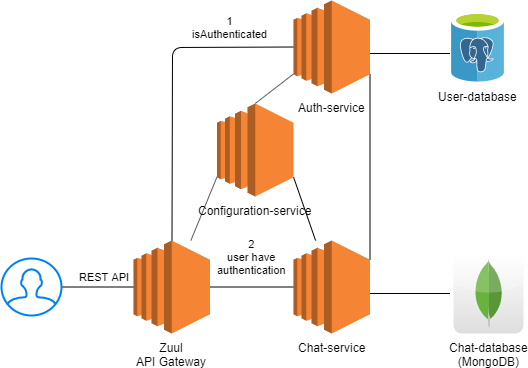

The diagram above was exported from draw.io. Its source (the exported page's mxGraphModel, read from the mxfile embedded in the PNG):
<mxGraphModel dx="1408" dy="699" grid="1" gridSize="10" guides="1" tooltips="1" connect="1" arrows="1" fold="1" page="1" pageScale="1" pageWidth="850" pageHeight="1100" math="0" shadow="0">
  <root>
    <mxCell id="0" />
    <mxCell id="1" parent="0" />
    <mxCell id="R9Z9oo9d-5mH8YnVjISf-20" value="REST API" style="endArrow=none;html=1;" edge="1" parent="1" source="R9Z9oo9d-5mH8YnVjISf-33" target="R9Z9oo9d-5mH8YnVjISf-29">
      <mxGeometry x="0.1579" y="10" width="50" height="50" relative="1" as="geometry">
        <mxPoint x="105" y="400" as="sourcePoint" />
        <mxPoint x="200" y="400" as="targetPoint" />
        <mxPoint as="offset" />
      </mxGeometry>
    </mxCell>
    <mxCell id="R9Z9oo9d-5mH8YnVjISf-21" value="" style="endArrow=none;html=1;exitX=0;exitY=0.5;exitDx=0;exitDy=0;" edge="1" parent="1">
      <mxGeometry width="50" height="50" relative="1" as="geometry">
        <mxPoint x="478.5" y="160" as="sourcePoint" />
        <mxPoint x="398.5" y="160" as="targetPoint" />
      </mxGeometry>
    </mxCell>
    <mxCell id="R9Z9oo9d-5mH8YnVjISf-22" value="1&lt;br&gt;isAuthenticated" style="endArrow=none;html=1;entryX=0;entryY=0.5;entryDx=0;entryDy=0;entryPerimeter=0;" edge="1" parent="1" target="R9Z9oo9d-5mH8YnVjISf-30">
      <mxGeometry x="0.6" y="20" width="50" height="50" relative="1" as="geometry">
        <mxPoint x="200.5" y="347" as="sourcePoint" />
        <mxPoint x="320.5" y="148" as="targetPoint" />
        <Array as="points">
          <mxPoint x="201" y="154" />
        </Array>
        <mxPoint as="offset" />
      </mxGeometry>
    </mxCell>
    <mxCell id="R9Z9oo9d-5mH8YnVjISf-23" value="" style="endArrow=none;html=1;exitX=0;exitY=0.5;exitDx=0;exitDy=0;" edge="1" parent="1">
      <mxGeometry width="50" height="50" relative="1" as="geometry">
        <mxPoint x="478.5" y="400" as="sourcePoint" />
        <mxPoint x="398.5" y="400" as="targetPoint" />
      </mxGeometry>
    </mxCell>
    <mxCell id="R9Z9oo9d-5mH8YnVjISf-24" value="2&lt;br&gt;user have&lt;br&gt;authentication" style="endArrow=none;html=1;exitX=1;exitY=0.5;exitDx=0;exitDy=0;exitPerimeter=0;entryX=0;entryY=0.5;entryDx=0;entryDy=0;entryPerimeter=0;" edge="1" parent="1" source="R9Z9oo9d-5mH8YnVjISf-29" target="R9Z9oo9d-5mH8YnVjISf-32">
      <mxGeometry y="30" width="50" height="50" relative="1" as="geometry">
        <mxPoint x="320" y="400" as="sourcePoint" />
        <mxPoint x="270" y="394" as="targetPoint" />
        <mxPoint as="offset" />
      </mxGeometry>
    </mxCell>
    <mxCell id="R9Z9oo9d-5mH8YnVjISf-25" value="" style="endArrow=none;html=1;entryX=1;entryY=0.79;entryDx=0;entryDy=0;entryPerimeter=0;exitX=1;exitY=0.21;exitDx=0;exitDy=0;exitPerimeter=0;" edge="1" parent="1" source="R9Z9oo9d-5mH8YnVjISf-32" target="R9Z9oo9d-5mH8YnVjISf-30">
      <mxGeometry width="50" height="50" relative="1" as="geometry">
        <mxPoint x="650" y="530" as="sourcePoint" />
        <mxPoint x="670" y="370" as="targetPoint" />
      </mxGeometry>
    </mxCell>
    <mxCell id="R9Z9oo9d-5mH8YnVjISf-26" value="" style="endArrow=none;html=1;exitX=0;exitY=0.79;exitDx=0;exitDy=0;exitPerimeter=0;entryX=0.5;entryY=0;entryDx=0;entryDy=0;entryPerimeter=0;" edge="1" parent="1" source="R9Z9oo9d-5mH8YnVjISf-30" target="R9Z9oo9d-5mH8YnVjISf-31">
      <mxGeometry width="50" height="50" relative="1" as="geometry">
        <mxPoint x="172" y="140" as="sourcePoint" />
        <mxPoint x="152" y="180" as="targetPoint" />
      </mxGeometry>
    </mxCell>
    <mxCell id="R9Z9oo9d-5mH8YnVjISf-27" value="" style="endArrow=none;html=1;exitX=1;exitY=0.79;exitDx=0;exitDy=0;exitPerimeter=0;" edge="1" parent="1" source="R9Z9oo9d-5mH8YnVjISf-31" target="R9Z9oo9d-5mH8YnVjISf-32">
      <mxGeometry width="50" height="50" relative="1" as="geometry">
        <mxPoint x="90" y="210" as="sourcePoint" />
        <mxPoint x="70" y="250" as="targetPoint" />
      </mxGeometry>
    </mxCell>
    <mxCell id="R9Z9oo9d-5mH8YnVjISf-28" value="" style="endArrow=none;html=1;exitX=0;exitY=0.79;exitDx=0;exitDy=0;exitPerimeter=0;" edge="1" parent="1" source="R9Z9oo9d-5mH8YnVjISf-31" target="R9Z9oo9d-5mH8YnVjISf-29">
      <mxGeometry width="50" height="50" relative="1" as="geometry">
        <mxPoint x="172" y="220" as="sourcePoint" />
        <mxPoint x="152" y="260" as="targetPoint" />
      </mxGeometry>
    </mxCell>
    <mxCell id="R9Z9oo9d-5mH8YnVjISf-29" value="Zuul&lt;br&gt;API Gateway" style="outlineConnect=0;dashed=0;verticalLabelPosition=bottom;verticalAlign=top;align=center;html=1;shape=mxgraph.aws3.ec2;fillColor=#F58534;gradientColor=none;" vertex="1" parent="1">
      <mxGeometry x="162" y="347" width="76.5" height="93" as="geometry" />
    </mxCell>
    <mxCell id="R9Z9oo9d-5mH8YnVjISf-30" value="Auth-service" style="outlineConnect=0;dashed=0;verticalLabelPosition=bottom;verticalAlign=top;align=center;html=1;shape=mxgraph.aws3.ec2;fillColor=#F58534;gradientColor=none;" vertex="1" parent="1">
      <mxGeometry x="322" y="107" width="76.5" height="93" as="geometry" />
    </mxCell>
    <mxCell id="R9Z9oo9d-5mH8YnVjISf-31" value="Configuration-service" style="outlineConnect=0;dashed=0;verticalLabelPosition=bottom;verticalAlign=top;align=center;html=1;shape=mxgraph.aws3.ec2;fillColor=#F58534;gradientColor=none;" vertex="1" parent="1">
      <mxGeometry x="245.5" y="210" width="76.5" height="93" as="geometry" />
    </mxCell>
    <mxCell id="R9Z9oo9d-5mH8YnVjISf-32" value="Chat-service" style="outlineConnect=0;dashed=0;verticalLabelPosition=bottom;verticalAlign=top;align=center;html=1;shape=mxgraph.aws3.ec2;fillColor=#F58534;gradientColor=none;" vertex="1" parent="1">
      <mxGeometry x="322" y="347" width="76.5" height="93" as="geometry" />
    </mxCell>
    <mxCell id="R9Z9oo9d-5mH8YnVjISf-33" value="" style="html=1;verticalLabelPosition=bottom;align=center;labelBackgroundColor=#ffffff;verticalAlign=top;strokeWidth=2;strokeColor=#0080F0;fillColor=#ffffff;shadow=0;dashed=0;shape=mxgraph.ios7.icons.user;" vertex="1" parent="1">
      <mxGeometry x="30" y="365" width="60" height="57" as="geometry" />
    </mxCell>
    <mxCell id="R9Z9oo9d-5mH8YnVjISf-34" value="User-database" style="aspect=fixed;html=1;points=[];align=center;image;fontSize=12;image=img/lib/mscae/Azure_Database_for_PostgreSQL_servers.svg;" vertex="1" parent="1">
      <mxGeometry x="480" y="118.5" width="53" height="70" as="geometry" />
    </mxCell>
    <mxCell id="R9Z9oo9d-5mH8YnVjISf-40" value="Chat-database&lt;br&gt;(MongoDB)" style="dashed=0;outlineConnect=0;html=1;align=center;labelPosition=center;verticalLabelPosition=bottom;verticalAlign=top;shape=mxgraph.webicons.mongodb;fillColor=#FFFFFF;gradientColor=#DFDEDE" vertex="1" parent="1">
      <mxGeometry x="482" y="360" width="70" height="80" as="geometry" />
    </mxCell>
  </root>
</mxGraphModel>